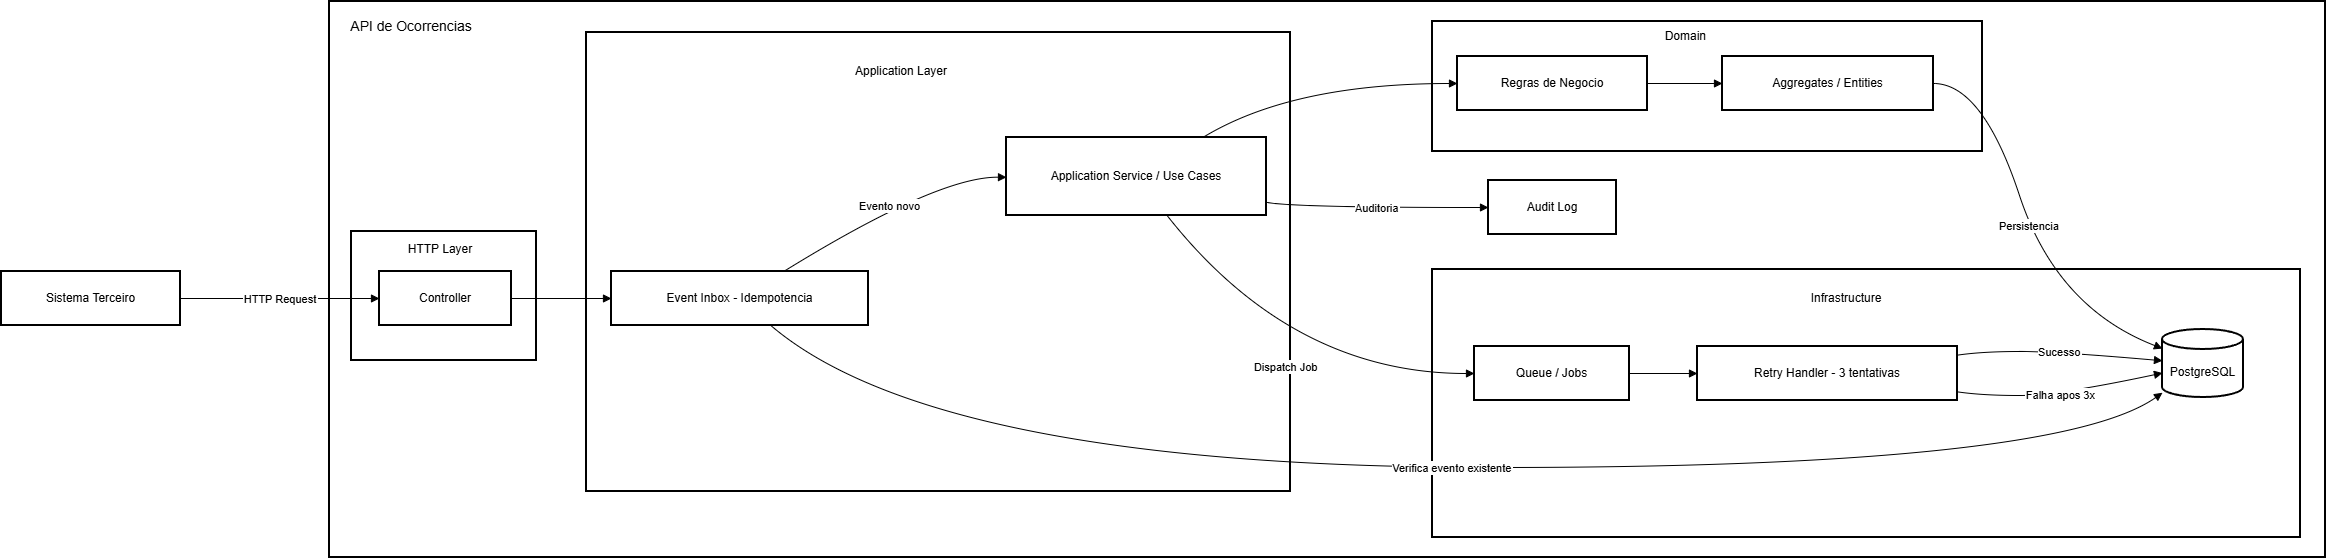

The diagram above was exported from draw.io. Its source (the exported page's mxGraphModel, read from the mxfile embedded in the PNG):
<mxGraphModel dx="2061" dy="1031" grid="1" gridSize="10" guides="1" tooltips="1" connect="1" arrows="1" fold="1" page="1" pageScale="1" pageWidth="850" pageHeight="1100" math="0" shadow="0">
  <root>
    <mxCell id="0" />
    <mxCell id="1" parent="0" />
    <mxCell id="T3G-PVetqVscePgCTxMh-1" parent="1" style="whiteSpace=wrap;strokeWidth=2;" value="" vertex="1">
      <mxGeometry height="556" width="1996" x="698" y="490" as="geometry" />
    </mxCell>
    <mxCell id="T3G-PVetqVscePgCTxMh-2" parent="1" style="whiteSpace=wrap;strokeWidth=2;" value="" vertex="1">
      <mxGeometry height="268" width="868" x="1801" y="758" as="geometry" />
    </mxCell>
    <mxCell id="T3G-PVetqVscePgCTxMh-3" parent="1" style="whiteSpace=wrap;strokeWidth=2;" value="" vertex="1">
      <mxGeometry height="130" width="550" x="1801" y="510" as="geometry" />
    </mxCell>
    <mxCell id="T3G-PVetqVscePgCTxMh-4" parent="1" style="whiteSpace=wrap;strokeWidth=2;" value="" vertex="1">
      <mxGeometry height="459" width="704" x="955" y="521" as="geometry" />
    </mxCell>
    <mxCell id="T3G-PVetqVscePgCTxMh-5" parent="1" style="whiteSpace=wrap;strokeWidth=2;" value="" vertex="1">
      <mxGeometry height="129" width="185" x="720" y="720" as="geometry" />
    </mxCell>
    <mxCell id="T3G-PVetqVscePgCTxMh-6" parent="1" style="whiteSpace=wrap;strokeWidth=2;" value="Sistema Terceiro" vertex="1">
      <mxGeometry height="54" width="179" x="370" y="760" as="geometry" />
    </mxCell>
    <mxCell id="T3G-PVetqVscePgCTxMh-7" parent="1" style="whiteSpace=wrap;strokeWidth=2;" value="Controller" vertex="1">
      <mxGeometry height="54" width="132" x="748" y="760" as="geometry" />
    </mxCell>
    <mxCell id="T3G-PVetqVscePgCTxMh-8" parent="1" style="whiteSpace=wrap;strokeWidth=2;" value="Event Inbox - Idempotencia" vertex="1">
      <mxGeometry height="54" width="257" x="980" y="760" as="geometry" />
    </mxCell>
    <mxCell id="T3G-PVetqVscePgCTxMh-9" parent="1" style="whiteSpace=wrap;strokeWidth=2;" value="Application Service / Use Cases" vertex="1">
      <mxGeometry height="78" width="260" x="1375" y="626" as="geometry" />
    </mxCell>
    <mxCell id="T3G-PVetqVscePgCTxMh-10" parent="1" style="whiteSpace=wrap;strokeWidth=2;" value="Regras de Negocio" vertex="1">
      <mxGeometry height="54" width="190" x="1826" y="545" as="geometry" />
    </mxCell>
    <mxCell id="T3G-PVetqVscePgCTxMh-11" parent="1" style="whiteSpace=wrap;strokeWidth=2;" value="Aggregates / Entities" vertex="1">
      <mxGeometry height="54" width="211" x="2091" y="545" as="geometry" />
    </mxCell>
    <mxCell id="T3G-PVetqVscePgCTxMh-12" parent="1" style="shape=cylinder3;boundedLbl=1;backgroundOutline=1;size=10;strokeWidth=2;whiteSpace=wrap;" value="PostgreSQL" vertex="1">
      <mxGeometry height="68" width="81" x="2531" y="818" as="geometry" />
    </mxCell>
    <mxCell id="T3G-PVetqVscePgCTxMh-13" parent="1" style="whiteSpace=wrap;strokeWidth=2;" value="Queue / Jobs" vertex="1">
      <mxGeometry height="54" width="155" x="1843" y="835" as="geometry" />
    </mxCell>
    <mxCell id="T3G-PVetqVscePgCTxMh-14" parent="1" style="whiteSpace=wrap;strokeWidth=2;" value="Retry Handler - 3 tentativas" vertex="1">
      <mxGeometry height="54" width="260" x="2066" y="835" as="geometry" />
    </mxCell>
    <mxCell id="T3G-PVetqVscePgCTxMh-15" parent="1" style="whiteSpace=wrap;strokeWidth=2;" value="Audit Log" vertex="1">
      <mxGeometry height="54" width="128" x="1857" y="669" as="geometry" />
    </mxCell>
    <mxCell id="T3G-PVetqVscePgCTxMh-16" edge="1" parent="1" source="T3G-PVetqVscePgCTxMh-6" style="curved=1;startArrow=none;endArrow=block;exitX=1;exitY=0.5;entryX=0;entryY=0.5;rounded=0;" target="T3G-PVetqVscePgCTxMh-7" value="HTTP Request">
      <mxGeometry relative="1" as="geometry">
        <Array as="points" />
      </mxGeometry>
    </mxCell>
    <mxCell id="T3G-PVetqVscePgCTxMh-17" edge="1" parent="1" source="T3G-PVetqVscePgCTxMh-7" style="curved=1;startArrow=none;endArrow=block;exitX=1;exitY=0.5;entryX=0;entryY=0.5;rounded=0;" target="T3G-PVetqVscePgCTxMh-8" value="">
      <mxGeometry relative="1" as="geometry">
        <Array as="points" />
      </mxGeometry>
    </mxCell>
    <mxCell id="T3G-PVetqVscePgCTxMh-18" edge="1" parent="1" source="T3G-PVetqVscePgCTxMh-8" style="curved=1;startArrow=none;endArrow=block;exitX=0.67;exitY=0;entryX=0;entryY=0.51;rounded=0;" target="T3G-PVetqVscePgCTxMh-9" value="Evento novo">
      <mxGeometry relative="1" as="geometry">
        <Array as="points">
          <mxPoint x="1306" y="665" />
        </Array>
      </mxGeometry>
    </mxCell>
    <mxCell id="T3G-PVetqVscePgCTxMh-19" edge="1" parent="1" source="T3G-PVetqVscePgCTxMh-8" style="curved=1;startArrow=none;endArrow=block;exitX=0.62;exitY=1;entryX=0;entryY=0.93;rounded=0;" target="T3G-PVetqVscePgCTxMh-12" value="Verifica evento existente">
      <mxGeometry relative="1" as="geometry">
        <Array as="points">
          <mxPoint x="1306" y="956" />
          <mxPoint x="2425" y="956" />
        </Array>
      </mxGeometry>
    </mxCell>
    <mxCell id="T3G-PVetqVscePgCTxMh-20" edge="1" parent="1" source="T3G-PVetqVscePgCTxMh-9" style="curved=1;startArrow=none;endArrow=block;exitX=0.75;exitY=0.01;entryX=0;entryY=0.5;rounded=0;" target="T3G-PVetqVscePgCTxMh-10" value="">
      <mxGeometry relative="1" as="geometry">
        <Array as="points">
          <mxPoint x="1660" y="572" />
        </Array>
      </mxGeometry>
    </mxCell>
    <mxCell id="T3G-PVetqVscePgCTxMh-21" edge="1" parent="1" source="T3G-PVetqVscePgCTxMh-10" style="curved=1;startArrow=none;endArrow=block;exitX=1;exitY=0.5;entryX=0;entryY=0.5;rounded=0;" target="T3G-PVetqVscePgCTxMh-11" value="">
      <mxGeometry relative="1" as="geometry">
        <Array as="points" />
      </mxGeometry>
    </mxCell>
    <mxCell id="T3G-PVetqVscePgCTxMh-22" edge="1" parent="1" source="T3G-PVetqVscePgCTxMh-11" style="curved=1;startArrow=none;endArrow=block;exitX=1;exitY=0.5;entryX=0;entryY=0.28;rounded=0;" target="T3G-PVetqVscePgCTxMh-12" value="Persistencia">
      <mxGeometry relative="1" as="geometry">
        <Array as="points">
          <mxPoint x="2351" y="572" />
          <mxPoint x="2425" y="796" />
        </Array>
      </mxGeometry>
    </mxCell>
    <mxCell id="T3G-PVetqVscePgCTxMh-23" edge="1" parent="1" source="T3G-PVetqVscePgCTxMh-9" style="curved=1;startArrow=none;endArrow=block;exitX=1;exitY=0.83;entryX=0;entryY=0.5;rounded=0;" target="T3G-PVetqVscePgCTxMh-15" value="Auditoria">
      <mxGeometry relative="1" as="geometry">
        <Array as="points">
          <mxPoint x="1660" y="696" />
        </Array>
      </mxGeometry>
    </mxCell>
    <mxCell id="T3G-PVetqVscePgCTxMh-24" edge="1" parent="1" source="T3G-PVetqVscePgCTxMh-9" style="curved=1;startArrow=none;endArrow=block;exitX=0.62;exitY=1.01;entryX=0;entryY=0.5;rounded=0;" target="T3G-PVetqVscePgCTxMh-13" value="Dispatch Job">
      <mxGeometry relative="1" as="geometry">
        <Array as="points">
          <mxPoint x="1660" y="862" />
        </Array>
      </mxGeometry>
    </mxCell>
    <mxCell id="T3G-PVetqVscePgCTxMh-25" edge="1" parent="1" source="T3G-PVetqVscePgCTxMh-13" style="curved=1;startArrow=none;endArrow=block;exitX=1.01;exitY=0.5;entryX=0;entryY=0.5;rounded=0;" target="T3G-PVetqVscePgCTxMh-14" value="">
      <mxGeometry relative="1" as="geometry">
        <Array as="points" />
      </mxGeometry>
    </mxCell>
    <mxCell id="T3G-PVetqVscePgCTxMh-26" edge="1" parent="1" source="T3G-PVetqVscePgCTxMh-14" style="curved=1;startArrow=none;endArrow=block;exitX=1;exitY=0.16;entryX=0;entryY=0.46;rounded=0;" target="T3G-PVetqVscePgCTxMh-12" value="Sucesso">
      <mxGeometry relative="1" as="geometry">
        <Array as="points">
          <mxPoint x="2351" y="840" />
          <mxPoint x="2425" y="840" />
        </Array>
      </mxGeometry>
    </mxCell>
    <mxCell id="T3G-PVetqVscePgCTxMh-27" edge="1" parent="1" source="T3G-PVetqVscePgCTxMh-14" style="curved=1;startArrow=none;endArrow=block;exitX=1;exitY=0.84;entryX=0;entryY=0.64;rounded=0;" target="T3G-PVetqVscePgCTxMh-12" value="Falha apos 3x">
      <mxGeometry relative="1" as="geometry">
        <Array as="points">
          <mxPoint x="2351" y="884" />
          <mxPoint x="2425" y="884" />
        </Array>
      </mxGeometry>
    </mxCell>
    <mxCell id="T3G-PVetqVscePgCTxMh-28" parent="1" style="text;html=1;whiteSpace=wrap;strokeColor=none;fillColor=none;align=center;verticalAlign=middle;rounded=0;autosize=1;resizable=0;" value="HTTP Layer" vertex="1">
      <mxGeometry height="30" width="90" x="764" y="723" as="geometry" />
    </mxCell>
    <mxCell id="T3G-PVetqVscePgCTxMh-29" parent="1" style="text;html=1;whiteSpace=wrap;strokeColor=none;fillColor=none;align=center;verticalAlign=middle;rounded=0;autosize=1;resizable=0;" value="Application Layer" vertex="1">
      <mxGeometry height="30" width="120" x="1210" y="545" as="geometry" />
    </mxCell>
    <mxCell id="T3G-PVetqVscePgCTxMh-30" parent="1" style="text;html=1;whiteSpace=wrap;strokeColor=none;fillColor=none;align=center;verticalAlign=middle;rounded=0;autosize=1;resizable=0;" value="Domain&amp;nbsp;" vertex="1">
      <mxGeometry height="30" width="70" x="2021" y="510" as="geometry" />
    </mxCell>
    <mxCell id="T3G-PVetqVscePgCTxMh-31" parent="1" style="text;html=1;whiteSpace=wrap;strokeColor=none;fillColor=none;align=center;verticalAlign=middle;rounded=0;autosize=1;resizable=0;" value="Infrastructure" vertex="1">
      <mxGeometry height="30" width="90" x="2170" y="772" as="geometry" />
    </mxCell>
    <mxCell id="T3G-PVetqVscePgCTxMh-32" parent="1" style="text;html=1;whiteSpace=wrap;strokeColor=none;fillColor=none;align=center;verticalAlign=middle;rounded=0;autosize=1;resizable=0;" value="&lt;font style=&quot;font-size: 14px;&quot;&gt;API de Ocorrencias&lt;/font&gt;" vertex="1">
      <mxGeometry height="30" width="140" x="710" y="500" as="geometry" />
    </mxCell>
  </root>
</mxGraphModel>